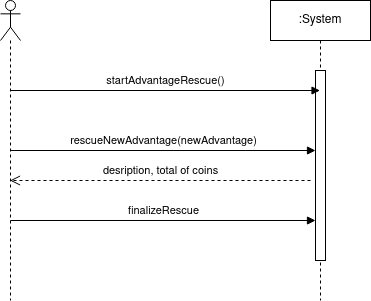

The diagram above was exported from draw.io. Its source (the exported page's mxGraphModel, read from the mxfile embedded in the PNG):
<mxGraphModel dx="954" dy="586" grid="1" gridSize="10" guides="1" tooltips="1" connect="1" arrows="1" fold="1" page="1" pageScale="1" pageWidth="827" pageHeight="1169" math="0" shadow="0">
  <root>
    <mxCell id="0" />
    <mxCell id="1" parent="0" />
    <mxCell id="9C7y2TmCQ3L3RBnYabqV-1" value="" style="shape=umlLifeline;perimeter=lifelinePerimeter;whiteSpace=wrap;html=1;container=1;dropTarget=0;collapsible=0;recursiveResize=0;outlineConnect=0;portConstraint=eastwest;newEdgeStyle={&quot;curved&quot;:0,&quot;rounded&quot;:0};participant=umlActor;" vertex="1" parent="1">
      <mxGeometry x="130" y="120" width="20" height="300" as="geometry" />
    </mxCell>
    <mxCell id="9C7y2TmCQ3L3RBnYabqV-2" value="&lt;div&gt;:System&lt;br&gt;&lt;/div&gt;" style="shape=umlLifeline;perimeter=lifelinePerimeter;whiteSpace=wrap;html=1;container=1;dropTarget=0;collapsible=0;recursiveResize=0;outlineConnect=0;portConstraint=eastwest;newEdgeStyle={&quot;curved&quot;:0,&quot;rounded&quot;:0};" vertex="1" parent="1">
      <mxGeometry x="400" y="120" width="100" height="300" as="geometry" />
    </mxCell>
    <mxCell id="9C7y2TmCQ3L3RBnYabqV-3" value="" style="html=1;points=[[0,0,0,0,5],[0,1,0,0,-5],[1,0,0,0,5],[1,1,0,0,-5]];perimeter=orthogonalPerimeter;outlineConnect=0;targetShapes=umlLifeline;portConstraint=eastwest;newEdgeStyle={&quot;curved&quot;:0,&quot;rounded&quot;:0};" vertex="1" parent="9C7y2TmCQ3L3RBnYabqV-2">
      <mxGeometry x="45" y="70" width="10" height="190" as="geometry" />
    </mxCell>
    <mxCell id="9C7y2TmCQ3L3RBnYabqV-5" value="startAdvantageRescue()" style="html=1;verticalAlign=bottom;endArrow=block;curved=0;rounded=0;" edge="1" parent="1" target="9C7y2TmCQ3L3RBnYabqV-2">
      <mxGeometry width="80" relative="1" as="geometry">
        <mxPoint x="140" y="210" as="sourcePoint" />
        <mxPoint x="220" y="210" as="targetPoint" />
      </mxGeometry>
    </mxCell>
    <mxCell id="9C7y2TmCQ3L3RBnYabqV-6" value="rescueNewAdvantage(newAdvantage)" style="html=1;verticalAlign=bottom;endArrow=block;curved=0;rounded=0;" edge="1" parent="1" source="9C7y2TmCQ3L3RBnYabqV-1" target="9C7y2TmCQ3L3RBnYabqV-3">
      <mxGeometry width="80" relative="1" as="geometry">
        <mxPoint x="130" y="250" as="sourcePoint" />
        <mxPoint x="440" y="250" as="targetPoint" />
      </mxGeometry>
    </mxCell>
    <mxCell id="9C7y2TmCQ3L3RBnYabqV-8" value="desription, total of coins" style="html=1;verticalAlign=bottom;endArrow=open;dashed=1;endSize=8;curved=0;rounded=0;" edge="1" parent="1" target="9C7y2TmCQ3L3RBnYabqV-1">
      <mxGeometry relative="1" as="geometry">
        <mxPoint x="440" y="300" as="sourcePoint" />
        <mxPoint x="360" y="300" as="targetPoint" />
      </mxGeometry>
    </mxCell>
    <mxCell id="9C7y2TmCQ3L3RBnYabqV-9" value="finalizeRescue" style="html=1;verticalAlign=bottom;endArrow=block;curved=0;rounded=0;" edge="1" parent="1">
      <mxGeometry width="80" relative="1" as="geometry">
        <mxPoint x="140" y="340" as="sourcePoint" />
        <mxPoint x="445" y="340" as="targetPoint" />
      </mxGeometry>
    </mxCell>
  </root>
</mxGraphModel>